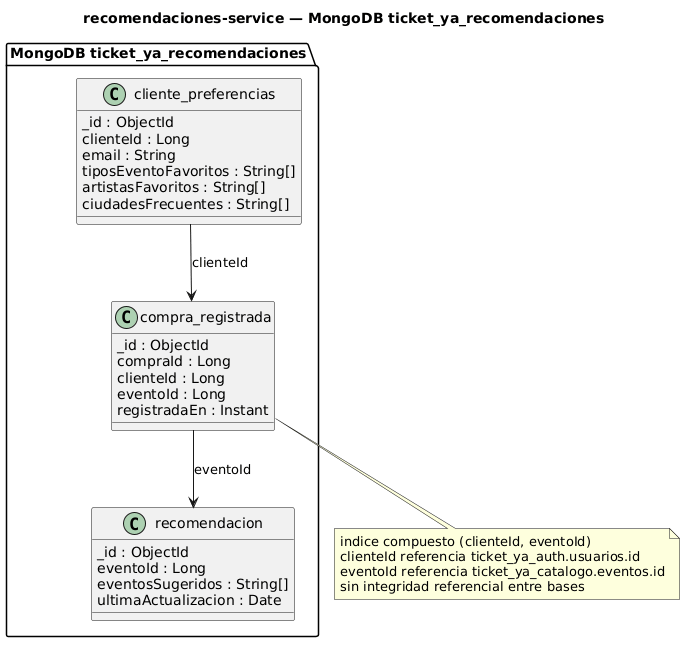

The diagram above was rendered by PlantUML. Its source (embedded in the PNG):
@startuml
skinparam classAttributeIconSize 0
title recomendaciones-service — MongoDB ticket_ya_recomendaciones

package "MongoDB ticket_ya_recomendaciones" {
  class "cliente_preferencias" as Preferencias {
    _id : ObjectId
    clienteId : Long
    email : String
    tiposEventoFavoritos : String[]
    artistasFavoritos : String[]
    ciudadesFrecuentes : String[]
  }

  class "compra_registrada" as CompraRegistrada {
    _id : ObjectId
    compraId : Long
    clienteId : Long
    eventoId : Long
    registradaEn : Instant
  }

  class "recomendacion" as Recomendacion {
    _id : ObjectId
    eventoId : Long
    eventosSugeridos : String[]
    ultimaActualizacion : Date
  }
}

Preferencias --> CompraRegistrada : clienteId
CompraRegistrada --> Recomendacion : eventoId

note bottom of CompraRegistrada
  indice compuesto (clienteId, eventoId)
  clienteId referencia ticket_ya_auth.usuarios.id
  eventoId referencia ticket_ya_catalogo.eventos.id
  sin integridad referencial entre bases
end note
@enduml